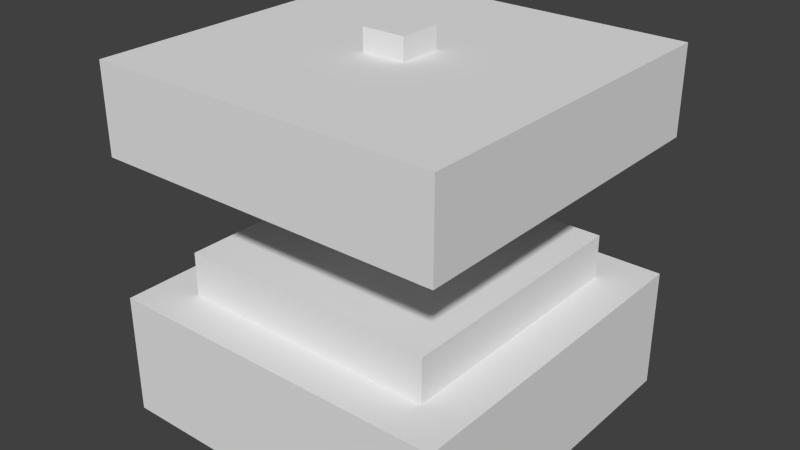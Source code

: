 # Source: presser.blend  (saved by Blender 2.67.0; exported with 4.5.12 LTS)
import bpy
from mathutils import Matrix  # noqa: F401  (used for matrix-valued properties, if any)

bpy.ops.wm.read_factory_settings(use_empty=True)
scene = bpy.context.scene
scene.name = 'Scene'

# ---- collections
col_collection_1 = bpy.data.collections.new('Collection 1'); scene.collection.children.link(col_collection_1)

# ---- world
world_world = bpy.data.worlds.new('World'); scene.world = world_world
world_world.color = (0.05088, 0.05088, 0.05088)
world_world.use_sun_shadow = False
world_world.sun_shadow_jitter_overblur = 0.0
world_world.cycles.sampling_method = 'MANUAL'
world_world.cycles.sample_map_resolution = 256

# ---- meshes
me_shaft = bpy.data.meshes.new('shaft')
me_shaft.from_pydata([(-1.0, -1.0, -2.992), (-1.0, 1.0, -2.992), (1.0, 1.0, -2.992), (1.0, -1.0, -2.992), (-1.0, -1.0, 0.1076), (-1.0, 1.0, 0.1076), (1.0, 1.0, 0.1076), (1.0, -1.0, 0.1076)], [], [(4, 5, 1, 0), (5, 6, 2, 1), (6, 7, 3, 2), (7, 4, 0, 3), (0, 1, 2, 3), (7, 6, 5, 4)])
_uv = me_shaft.uv_layers.new(name='UVMap')
_uv.uv.foreach_set('vector', [0.7656, 0.4844, 0.7969, 0.4844, 0.7969, 0.7031, 0.7656, 0.7031, 0.7188, 0.4844, 0.75, 0.4844, 0.75, 0.7031, 0.7188, 0.7031, 0.6719, 0.4844, 0.7031, 0.4844, 0.7031, 0.7031, 0.6719, 0.7031, 0.625, 0.4844, 0.6562, 0.4844, 0.6562, 0.7031, 0.625, 0.7031, 0.625, 0.4844, 0.6562, 0.4844, 0.6562, 0.7031, 0.625, 0.7031, 0.625, 0.6719, 0.6562, 0.6719, 0.6562, 0.7031, 0.625, 0.7031])
me_shaft.use_remesh_preserve_volume = False
me_shaft.use_remesh_preserve_attributes = False
me_shaft.use_mirror_vertex_groups = False
me_shaft.update()
me_base = bpy.data.meshes.new('base')
me_base.from_pydata([(-1.0, 1.0, -0.3), (-1.0, 1.0, -1.0), (-1.0, -1.0, -1.0), (-1.0, -1.0, -0.3), (1.0, 1.0, -0.3), (1.0, 1.0, -1.0), (1.0, -1.0, -1.0), (1.0, -1.0, -0.3), (-1.0, 1.0, 0.5), (-1.0, -1.0, 0.5), (-1.0, -1.0, 1.0), (-1.0, 1.0, 1.0), (1.0, -1.0, 0.5), (1.0, -1.0, 1.0), (1.0, 1.0, 1.0), (1.0, 1.0, 0.5)], [], [(10, 11, 8, 9), (0, 1, 2, 3), (14, 15, 8, 11), (0, 4, 5, 1), (13, 12, 15, 14), (6, 5, 4, 7), (13, 10, 9, 12), (6, 7, 3, 2), (1, 5, 6, 2), (14, 11, 10, 13), (0, 3, 7, 4), (12, 9, 8, 15)])
_uv = me_base.uv_layers.new(name='UVMap')
_uv.uv.foreach_set('vector', [0.3125, 0.625, 0.5625, 0.625, 0.5625, 0.7188, 0.3125, 0.7188, 0.3125, 0.5625, 0.3125, 0.4688, 0.5625, 0.4688, 0.5625, 0.5625, 0.3125, 0.7188, 0.3125, 0.625, 0.5625, 0.625, 0.5625, 0.7188, 0.5625, 0.5625, 0.3125, 0.5625, 0.3125, 0.4688, 0.5625, 0.4688, 0.3125, 0.7188, 0.3125, 0.625, 0.5625, 0.625, 0.5625, 0.7188, 0.3125, 0.4688, 0.5625, 0.4688, 0.5625, 0.5625, 0.3125, 0.5625, 0.3125, 0.625, 0.5625, 0.625, 0.5625, 0.7188, 0.3125, 0.7188, 0.5625, 0.4688, 0.5625, 0.5625, 0.3125, 0.5625, 0.3125, 0.4688, 0.3125, 0.4688, 0.5625, 0.4688, 0.5625, 0.7188, 0.3125, 0.7188, 0.3125, 0.75, 0.5625, 0.75, 0.5625, 1.0, 0.3125, 1.0, 0.3125, 0.4375, 0.5625, 0.4375, 0.5625, 0.1875, 0.3125, 0.1875, 0.3125, 0.1875, 0.3125, 0.4375, 0.5625, 0.4375, 0.5625, 0.1875])
me_base.use_remesh_preserve_volume = False
me_base.use_remesh_preserve_attributes = False
me_base.use_mirror_vertex_groups = False
me_base.update()
me_plate = bpy.data.meshes.new('plate')
me_plate.from_pydata([(-1.0, -1.0, -2.992), (-1.0, 1.0, -2.992), (1.0, 1.0, -2.992), (1.0, -1.0, -2.992), (-1.0, -1.0, -2.242), (-1.0, 1.0, -2.242), (1.0, 1.0, -2.242), (1.0, -1.0, -2.242)], [], [(4, 5, 1, 0), (5, 6, 2, 1), (6, 7, 3, 2), (7, 4, 0, 3), (0, 1, 2, 3), (7, 6, 5, 4)])
_uv = me_plate.uv_layers.new(name='UVMap')
_uv.uv.foreach_set('vector', [0.3594, 0.2344, 0.5156, 0.2344, 0.5156, 0.3906, 0.3594, 0.3906, 0.3594, 0.2344, 0.5156, 0.2344, 0.5156, 0.3906, 0.3594, 0.3906, 0.3594, 0.2344, 0.5156, 0.2344, 0.5156, 0.3906, 0.3594, 0.3906, 0.3594, 0.2344, 0.5156, 0.2344, 0.5156, 0.3906, 0.3594, 0.3906, 0.3594, 0.2344, 0.5156, 0.2344, 0.5156, 0.3906, 0.3594, 0.3906, 0.3594, 0.2344, 0.5156, 0.2344, 0.5156, 0.3906, 0.3594, 0.3906])
me_plate.use_remesh_preserve_volume = False
me_plate.use_remesh_preserve_attributes = False
me_plate.use_mirror_vertex_groups = False
me_plate.update()

# ---- objects
ob_shaft = bpy.data.objects.new('shaft', me_shaft)
ob_base = bpy.data.objects.new('base', me_base)
ob_plate = bpy.data.objects.new('plate', me_plate)

# ---- transforms, parenting, visibility, modifiers, constraints
ob_shaft.location = (0.0, 0.0, 1.036)
ob_shaft.scale = (0.0625, 0.0625, 0.25)
ob_shaft.lineart.crease_threshold = 0.0
ob_base.location = (0.0, 0.0, 0.5)
ob_base.scale = (0.5, 0.5, 0.5)
ob_base.lineart.crease_threshold = 0.0
ob_plate.location = (0.0, 0.0, 1.036)
ob_plate.scale = (0.375, 0.375, 0.25)
ob_plate.lineart.crease_threshold = 0.0

# ---- collection membership
col_collection_1.objects.link(ob_shaft)
col_collection_1.objects.link(ob_base)
col_collection_1.objects.link(ob_plate)

# ---- scene / render settings (as saved in the file)
scene.frame_start = 1; scene.frame_end = 250; scene.frame_set(1)
scene.render.engine = 'BLENDER_EEVEE_NEXT'
scene.render.image_settings.color_mode = 'RGB'
scene.render.image_settings.compression = 90
scene.render.resolution_percentage = 50
scene.render.dither_intensity = 0.0
scene.cycles.use_denoising = False
scene.cycles.samples = 10
scene.cycles.sampling_pattern = 'TABULATED_SOBOL'
scene.cycles.light_sampling_threshold = 0.0
scene.cycles.use_adaptive_sampling = False
scene.cycles.use_light_tree = False
scene.cycles.blur_glossy = 0.0
scene.cycles.volume_bounces = 1
scene.cycles.pixel_filter_type = 'GAUSSIAN'
scene.cycles.sample_clamp_indirect = 0.0
scene.view_settings.view_transform = 'Standard'
bpy.context.view_layer.update()

# ---- added for rendering (the .blend has no active camera and no usable light): camera, sun
cam_auto = bpy.data.cameras.new('AutoCamera')
cam_auto.lens = 50.0
cam_auto.sensor_width = 36.0
cam_auto.clip_end = 1000.0
ob_auto_camera = bpy.data.objects.new('AutoCamera', cam_auto)
scene.collection.objects.link(ob_auto_camera)
ob_auto_camera.location = (1.6366, -1.96392, 1.84053)
ob_auto_camera.rotation_euler = (1.09748, -7.21219e-08, 0.694738)
scene.camera = ob_auto_camera
light_auto_sun = bpy.data.lights.new('AutoSun', 'SUN')
light_auto_sun.energy = 3.0
light_auto_sun.angle = 0.0523599
ob_auto_sun = bpy.data.objects.new('AutoSun', light_auto_sun)
scene.collection.objects.link(ob_auto_sun)
ob_auto_sun.rotation_euler = (0.872665, 0.174533, 0.523599)
bpy.context.view_layer.update()
